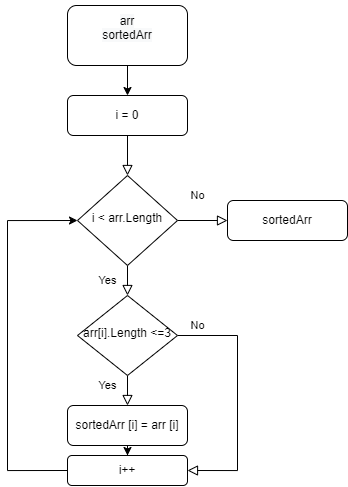

The diagram above was exported from draw.io. Its source (the exported page's mxGraphModel, read from the mxfile embedded in the PNG):
<mxGraphModel dx="920" dy="1682" grid="1" gridSize="10" guides="1" tooltips="1" connect="1" arrows="1" fold="1" page="1" pageScale="1" pageWidth="827" pageHeight="1169" math="0" shadow="0">
  <root>
    <mxCell id="WIyWlLk6GJQsqaUBKTNV-0" />
    <mxCell id="WIyWlLk6GJQsqaUBKTNV-1" parent="WIyWlLk6GJQsqaUBKTNV-0" />
    <mxCell id="WIyWlLk6GJQsqaUBKTNV-2" value="" style="rounded=0;html=1;jettySize=auto;orthogonalLoop=1;fontSize=11;endArrow=block;endFill=0;endSize=8;strokeWidth=1;shadow=0;labelBackgroundColor=none;edgeStyle=orthogonalEdgeStyle;" parent="WIyWlLk6GJQsqaUBKTNV-1" source="WIyWlLk6GJQsqaUBKTNV-3" target="WIyWlLk6GJQsqaUBKTNV-6" edge="1">
      <mxGeometry relative="1" as="geometry" />
    </mxCell>
    <mxCell id="WIyWlLk6GJQsqaUBKTNV-3" value="i = 0" style="rounded=1;whiteSpace=wrap;html=1;fontSize=12;glass=0;strokeWidth=1;shadow=0;" parent="WIyWlLk6GJQsqaUBKTNV-1" vertex="1">
      <mxGeometry x="160" y="40" width="120" height="40" as="geometry" />
    </mxCell>
    <mxCell id="WIyWlLk6GJQsqaUBKTNV-4" value="Yes" style="rounded=0;html=1;jettySize=auto;orthogonalLoop=1;fontSize=11;endArrow=block;endFill=0;endSize=8;strokeWidth=1;shadow=0;labelBackgroundColor=none;edgeStyle=orthogonalEdgeStyle;" parent="WIyWlLk6GJQsqaUBKTNV-1" source="WIyWlLk6GJQsqaUBKTNV-6" target="WIyWlLk6GJQsqaUBKTNV-10" edge="1">
      <mxGeometry y="20" relative="1" as="geometry">
        <mxPoint as="offset" />
      </mxGeometry>
    </mxCell>
    <mxCell id="WIyWlLk6GJQsqaUBKTNV-5" value="No" style="edgeStyle=orthogonalEdgeStyle;rounded=0;html=1;jettySize=auto;orthogonalLoop=1;fontSize=11;endArrow=block;endFill=0;endSize=8;strokeWidth=1;shadow=0;labelBackgroundColor=none;" parent="WIyWlLk6GJQsqaUBKTNV-1" source="WIyWlLk6GJQsqaUBKTNV-6" target="WIyWlLk6GJQsqaUBKTNV-7" edge="1">
      <mxGeometry x="-0.2" y="25" relative="1" as="geometry">
        <mxPoint as="offset" />
      </mxGeometry>
    </mxCell>
    <mxCell id="WIyWlLk6GJQsqaUBKTNV-6" value="i &amp;lt; arr.Length" style="rhombus;whiteSpace=wrap;html=1;shadow=0;fontFamily=Helvetica;fontSize=12;align=center;strokeWidth=1;spacing=6;spacingTop=-4;" parent="WIyWlLk6GJQsqaUBKTNV-1" vertex="1">
      <mxGeometry x="170" y="120" width="100" height="90" as="geometry" />
    </mxCell>
    <mxCell id="WIyWlLk6GJQsqaUBKTNV-7" value="sortedArr" style="rounded=1;whiteSpace=wrap;html=1;fontSize=12;glass=0;strokeWidth=1;shadow=0;" parent="WIyWlLk6GJQsqaUBKTNV-1" vertex="1">
      <mxGeometry x="320" y="145" width="120" height="40" as="geometry" />
    </mxCell>
    <mxCell id="WIyWlLk6GJQsqaUBKTNV-8" value="No" style="rounded=0;html=1;jettySize=auto;orthogonalLoop=1;fontSize=11;endArrow=block;endFill=0;endSize=8;strokeWidth=1;shadow=0;labelBackgroundColor=none;edgeStyle=orthogonalEdgeStyle;" parent="WIyWlLk6GJQsqaUBKTNV-1" source="WIyWlLk6GJQsqaUBKTNV-10" target="WIyWlLk6GJQsqaUBKTNV-11" edge="1">
      <mxGeometry x="-1" y="86" relative="1" as="geometry">
        <mxPoint x="-16" y="-50" as="offset" />
      </mxGeometry>
    </mxCell>
    <mxCell id="WIyWlLk6GJQsqaUBKTNV-9" value="Yes" style="edgeStyle=orthogonalEdgeStyle;rounded=0;html=1;jettySize=auto;orthogonalLoop=1;fontSize=11;endArrow=block;endFill=0;endSize=8;strokeWidth=1;shadow=0;labelBackgroundColor=none;entryX=1;entryY=0.5;entryDx=0;entryDy=0;" parent="WIyWlLk6GJQsqaUBKTNV-1" source="WIyWlLk6GJQsqaUBKTNV-10" target="JXuyiH8OPBxwHTAz5_ab-7" edge="1">
      <mxGeometry x="-1" y="-86" relative="1" as="geometry">
        <mxPoint x="-70" y="-36" as="offset" />
        <mxPoint x="360" y="420" as="targetPoint" />
        <Array as="points">
          <mxPoint x="330" y="280" />
          <mxPoint x="330" y="415" />
        </Array>
      </mxGeometry>
    </mxCell>
    <mxCell id="WIyWlLk6GJQsqaUBKTNV-10" value="arr[i].Length &amp;lt;=3" style="rhombus;whiteSpace=wrap;html=1;shadow=0;fontFamily=Helvetica;fontSize=12;align=center;strokeWidth=1;spacing=6;spacingTop=-4;" parent="WIyWlLk6GJQsqaUBKTNV-1" vertex="1">
      <mxGeometry x="170" y="240" width="100" height="80" as="geometry" />
    </mxCell>
    <mxCell id="JXuyiH8OPBxwHTAz5_ab-8" value="" style="edgeStyle=orthogonalEdgeStyle;rounded=0;orthogonalLoop=1;jettySize=auto;html=1;" edge="1" parent="WIyWlLk6GJQsqaUBKTNV-1" source="WIyWlLk6GJQsqaUBKTNV-11" target="JXuyiH8OPBxwHTAz5_ab-7">
      <mxGeometry relative="1" as="geometry" />
    </mxCell>
    <mxCell id="WIyWlLk6GJQsqaUBKTNV-11" value="sortedArr [i] = arr [i]" style="rounded=1;whiteSpace=wrap;html=1;fontSize=12;glass=0;strokeWidth=1;shadow=0;" parent="WIyWlLk6GJQsqaUBKTNV-1" vertex="1">
      <mxGeometry x="160" y="350" width="120" height="40" as="geometry" />
    </mxCell>
    <mxCell id="JXuyiH8OPBxwHTAz5_ab-18" value="" style="edgeStyle=orthogonalEdgeStyle;rounded=0;orthogonalLoop=1;jettySize=auto;html=1;" edge="1" parent="WIyWlLk6GJQsqaUBKTNV-1" source="JXuyiH8OPBxwHTAz5_ab-0" target="WIyWlLk6GJQsqaUBKTNV-3">
      <mxGeometry relative="1" as="geometry" />
    </mxCell>
    <mxCell id="JXuyiH8OPBxwHTAz5_ab-0" value="&#10;&lt;span style=&quot;color: rgb(0, 0, 0); font-family: Helvetica; font-size: 12px; font-style: normal; font-variant-ligatures: normal; font-variant-caps: normal; font-weight: 400; letter-spacing: normal; orphans: 2; text-align: center; text-indent: 0px; text-transform: none; widows: 2; word-spacing: 0px; -webkit-text-stroke-width: 0px; background-color: rgb(248, 249, 250); text-decoration-thickness: initial; text-decoration-style: initial; text-decoration-color: initial; float: none; display: inline !important;&quot;&gt;arr&lt;/span&gt;&lt;br style=&quot;color: rgb(0, 0, 0); font-family: Helvetica; font-size: 12px; font-style: normal; font-variant-ligatures: normal; font-variant-caps: normal; font-weight: 400; letter-spacing: normal; orphans: 2; text-align: center; text-indent: 0px; text-transform: none; widows: 2; word-spacing: 0px; -webkit-text-stroke-width: 0px; background-color: rgb(248, 249, 250); text-decoration-thickness: initial; text-decoration-style: initial; text-decoration-color: initial;&quot;&gt;&lt;span style=&quot;color: rgb(0, 0, 0); font-family: Helvetica; font-size: 12px; font-style: normal; font-variant-ligatures: normal; font-variant-caps: normal; font-weight: 400; letter-spacing: normal; orphans: 2; text-align: center; text-indent: 0px; text-transform: none; widows: 2; word-spacing: 0px; -webkit-text-stroke-width: 0px; background-color: rgb(248, 249, 250); text-decoration-thickness: initial; text-decoration-style: initial; text-decoration-color: initial; float: none; display: inline !important;&quot;&gt;sortedArr&lt;/span&gt;&#10;&#10;" style="whiteSpace=wrap;html=1;rounded=1;glass=0;strokeWidth=1;shadow=0;" vertex="1" parent="WIyWlLk6GJQsqaUBKTNV-1">
      <mxGeometry x="160" y="-50" width="120" height="60" as="geometry" />
    </mxCell>
    <mxCell id="JXuyiH8OPBxwHTAz5_ab-9" style="edgeStyle=orthogonalEdgeStyle;rounded=0;orthogonalLoop=1;jettySize=auto;html=1;exitX=0;exitY=0.5;exitDx=0;exitDy=0;entryX=0;entryY=0.5;entryDx=0;entryDy=0;" edge="1" parent="WIyWlLk6GJQsqaUBKTNV-1" source="JXuyiH8OPBxwHTAz5_ab-7" target="WIyWlLk6GJQsqaUBKTNV-6">
      <mxGeometry relative="1" as="geometry">
        <Array as="points">
          <mxPoint x="100" y="415" />
          <mxPoint x="100" y="165" />
        </Array>
      </mxGeometry>
    </mxCell>
    <mxCell id="JXuyiH8OPBxwHTAz5_ab-7" value="i++" style="rounded=1;whiteSpace=wrap;html=1;glass=0;strokeWidth=1;shadow=0;" vertex="1" parent="WIyWlLk6GJQsqaUBKTNV-1">
      <mxGeometry x="160" y="400" width="120" height="30" as="geometry" />
    </mxCell>
  </root>
</mxGraphModel>